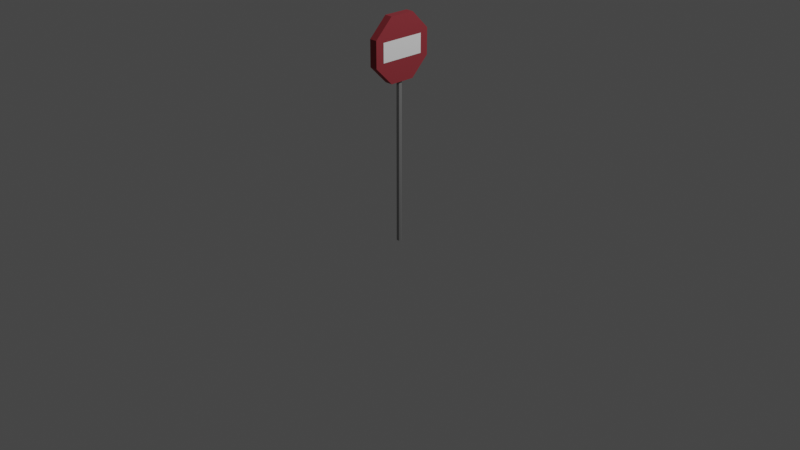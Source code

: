 # Source: RoadSign.blend  (saved by Blender 2.80.60; exported with 4.5.12 LTS)
import bpy
from mathutils import Matrix  # noqa: F401  (used for matrix-valued properties, if any)

bpy.ops.wm.read_factory_settings(use_empty=True)
scene = bpy.context.scene
scene.name = 'Scene'

# ---- collections
col_collection = bpy.data.collections.new('Collection'); scene.collection.children.link(col_collection)

# ---- materials (node trees are filled in below, after node groups)
mat_pole = bpy.data.materials.new('Pole')
mat_pole.alpha_threshold = 0.0
mat_pole.use_transparent_shadow = False
mat_pole.roughness = 0.5
mat_pole.line_color = (0.0, 0.0, 0.0, 1.0)
mat_sign = bpy.data.materials.new('Sign')
mat_sign.use_transparent_shadow = False
mat_sign.roughness = 0.25
mat_stop = bpy.data.materials.new('Stop')
mat_stop.use_transparent_shadow = False
mat_stop.roughness = 0.25

# ---- material node trees
mat_pole.use_nodes = True; mat_pole.node_tree.nodes.clear()
_N = mat_pole.node_tree.nodes; _L = mat_pole.node_tree.links
n0 = _N.new('ShaderNodeOutputMaterial'); n0.name = 'Material Output'; n0.location = (300, 300)
n1 = _N.new('ShaderNodeBsdfPrincipled'); n1.name = 'Principled BSDF'; n1.location = (10, 300)
n1.distribution = 'GGX'
n1.subsurface_method = 'BURLEY'
n1.inputs[0].default_value = (0.2994, 0.2994, 0.2994, 1.0)
n1.inputs[1].default_value = 0.6528
n1.inputs[2].default_value = 0.7431
n1.inputs[3].default_value = 1.45
_L.new(n1.outputs[0], n0.inputs[0])
n0.is_active_output = True
mat_sign.use_nodes = True; mat_sign.node_tree.nodes.clear()
_N = mat_sign.node_tree.nodes; _L = mat_sign.node_tree.links
n0 = _N.new('ShaderNodeOutputMaterial'); n0.name = 'Material Output'; n0.location = (300, 300)
n1 = _N.new('ShaderNodeBsdfPrincipled'); n1.name = 'Principled BSDF'; n1.location = (10, 300)
n1.distribution = 'GGX'
n1.subsurface_method = 'BURLEY'
n1.inputs[0].default_value = (0.3715, 0.05578, 0.06763, 1.0)
n1.inputs[1].default_value = 0.4444
n1.inputs[3].default_value = 1.45
n1.inputs[13].default_value = 0.0
_L.new(n1.outputs[0], n0.inputs[0])
n0.is_active_output = True
mat_stop.use_nodes = True; mat_stop.node_tree.nodes.clear()
_N = mat_stop.node_tree.nodes; _L = mat_stop.node_tree.links
n0 = _N.new('ShaderNodeOutputMaterial'); n0.name = 'Material Output'; n0.location = (300, 300)
n1 = _N.new('ShaderNodeBsdfPrincipled'); n1.name = 'Principled BSDF'; n1.location = (10, 300)
n1.distribution = 'GGX'
n1.subsurface_method = 'BURLEY'
n1.inputs[3].default_value = 1.45
_L.new(n1.outputs[0], n0.inputs[0])
n0.is_active_output = True

# ---- world
world_world = bpy.data.worlds.new('World'); scene.world = world_world
world_world.use_nodes = True; world_world.node_tree.nodes.clear()
_N = world_world.node_tree.nodes; _L = world_world.node_tree.links
n0 = _N.new('ShaderNodeOutputWorld'); n0.name = 'World Output'; n0.location = (300, 300)
n1 = _N.new('ShaderNodeBackground'); n1.name = 'Background'; n1.location = (10, 300)
n1.inputs[0].default_value = (0.05088, 0.05088, 0.05088, 1.0)
_L.new(n1.outputs[0], n0.inputs[0])
n0.is_active_output = True
world_world.color = (0.05088, 0.05088, 0.05088)
world_world.use_sun_shadow = False
world_world.sun_shadow_jitter_overblur = 0.0

# ---- cameras
cam_camera = bpy.data.cameras.new('Camera')
cam_camera.clip_end = 100.0
cam_camera.ortho_scale = 7.314
cam_camera.dof.focus_distance = 0.0
cam_camera.dof.aperture_fstop = 128.0

# ---- lights
light_light = bpy.data.lights.new('Light', 'POINT')
light_light.transmission_factor = 0.0
light_light.cutoff_distance = 30.0
light_light.energy = 1000.0
light_light.shadow_buffer_clip_start = 1.001
light_light.shadow_soft_size = 0.1
light_light.shadow_maximum_resolution = 0.006
light_light.use_absolute_resolution = True

# ---- meshes
me_cube = bpy.data.meshes.new('Cube')
me_cube.from_pydata([(-0.04176, 0.3266, 1.935), (-0.04176, 0.1353, 2.127), (-0.04176, -0.1353, 2.127), (-0.04176, -0.3266, 1.935), (-0.04176, -0.3266, 1.665), (-0.04176, -0.1353, 1.473), (-0.04176, 0.1353, 1.473), (-0.04176, 0.3266, 1.665), (-7.451e-10, 0.025, -0.2382), (-0.01768, 0.01768, -0.2382), (-0.025, 1.453e-08, -0.2382), (-0.01768, -0.01768, -0.2382), (1.49e-09, -0.025, -0.2382), (0.01768, -0.01768, -0.2382), (0.025, 1.453e-08, -0.2382), (0.01768, 0.01768, -0.2382), (-7.451e-10, 0.025, 1.895), (-0.01768, 0.01768, 1.895), (-0.025, 1.453e-08, 1.895), (-0.01768, -0.01768, 1.895), (1.49e-09, -0.025, 1.895), (0.01768, -0.01768, 1.895), (0.025, 1.453e-08, 1.895), (0.01768, 0.01768, 1.895), (0.04176, 0.3266, 1.935), (0.04176, 0.1353, 2.127), (0.04176, -0.1353, 2.127), (0.04176, -0.3266, 1.935), (0.04176, -0.3266, 1.665), (0.04176, -0.1353, 1.473), (0.04176, 0.1353, 1.473), (0.04176, 0.3266, 1.665), (-0.04476, 0.2387, 1.899), (-0.04476, -0.2387, 1.899), (-0.04476, -0.2387, 1.701), (-0.04476, 0.2387, 1.701), (0.04476, 0.2387, 1.899), (0.04476, -0.2387, 1.899), (0.04476, -0.2387, 1.701), (0.04476, 0.2387, 1.701)], [], [(9, 17, 16, 8), (8, 16, 23, 15), (14, 22, 21, 13), (12, 20, 19, 11), (10, 18, 17, 9), (15, 23, 22, 14), (13, 21, 20, 12), (11, 19, 18, 10), (7, 31, 30, 6), (5, 29, 28, 4), (3, 27, 26, 2), (1, 25, 24, 0), (0, 24, 31, 7), (6, 30, 29, 5), (4, 28, 27, 3), (2, 26, 25, 1), (1, 0, 7, 6, 5, 4, 3, 2), (25, 26, 27, 28, 29, 30, 31, 24), (33, 32, 35, 34), (37, 38, 39, 36)])
me_cube.polygons.foreach_set('material_index', [0, 0, 0, 0, 0, 0, 0, 0, 1, 1, 1, 1, 1, 1, 1, 1, 1, 1, 2, 2])
_uv = me_cube.uv_layers.new(name='UVMap')
_uv.uv.foreach_set('vector', [0.0, 0.0, 0.0, 0.0, 0.0, 0.0, 0.0, 0.0, 0.0, 0.0, 0.0, 0.0, 0.0, 0.0, 0.0, 0.0, 0.0, 0.0, 0.0, 0.0, 0.0, 0.0, 0.0, 0.0, 0.0, 0.0, 0.0, 0.0, 0.0, 0.0, 0.0, 0.0, 0.0, 0.0, 0.0, 0.0, 0.0, 0.0, 0.0, 0.0, 0.0, 0.0, 0.0, 0.0, 0.0, 0.0, 0.0, 0.0, 0.0, 0.0, 0.0, 0.0, 0.0, 0.0, 0.0, 0.0, 0.0, 0.0, 0.0, 0.0, 0.0, 0.0, 0.0, 0.0, 0.0, 0.0, 0.0, 0.0, 0.0, 0.0, 0.0, 0.0, 0.0, 0.0, 0.0, 0.0, 0.0, 0.0, 0.0, 0.0, 0.0, 0.0, 0.0, 0.0, 0.0, 0.0, 0.0, 0.0, 0.0, 0.0, 0.0, 0.0, 0.0, 0.0, 0.0, 0.0, 0.0, 0.0, 0.0, 0.0, 0.0, 0.0, 0.0, 0.0, 0.0, 0.0, 0.0, 0.0, 0.0, 0.0, 0.0, 0.0, 0.0, 0.0, 0.0, 0.0, 0.0, 0.0, 0.0, 0.0, 0.0, 0.0, 0.0, 0.0, 0.0, 0.0, 0.0, 0.0, 0.0, 0.0, 0.0, 0.0, 0.0, 0.0, 0.0, 0.0, 0.0, 0.0, 0.0, 0.0, 0.0, 0.0, 0.0, 0.0, 0.0, 0.0, 0.0, 0.0, 0.0, 0.0, 0.0, 0.0, 0.0, 0.0, 0.0, 0.0, 0.0, 0.0, 0.0, 0.0, 0.0, 0.0, 0.0, 0.0, 0.0, 0.0, 0.0, 0.0, 0.0, 0.0, 0.0, 0.0, 0.0, 0.0, 0.0, 0.0])
me_cube.materials.append(mat_pole)
me_cube.materials.append(mat_sign)
me_cube.materials.append(mat_stop)
me_cube.use_remesh_preserve_volume = False
me_cube.use_remesh_preserve_attributes = False
me_cube.use_mirror_vertex_groups = False
me_cube.update()

# ---- objects
ob_cube = bpy.data.objects.new('Cube', me_cube)
ob_light = bpy.data.objects.new('Light', light_light)
ob_camera = bpy.data.objects.new('Camera', cam_camera)

# ---- transforms, parenting, visibility, modifiers, constraints
ob_cube.location = (0.0, 0.0, 0.0)
ob_cube.lock_rotations_4d = False
ob_cube.empty_display_type = 'ARROWS'
ob_cube.lineart.crease_threshold = 0.0
ob_light.location = (4.076, 1.005, 5.904)
ob_light.rotation_euler = (0.6503, 0.05522, 1.866)
ob_light.lock_rotations_4d = False
ob_light.empty_display_type = 'ARROWS'
ob_light.color = (0.0, 0.0, 0.0, 0.0)
ob_light.lineart.crease_threshold = 0.0
ob_camera.location = (7.359, -6.926, 4.958)
ob_camera.rotation_euler = (1.109, 0.0, 0.8149)
ob_camera.lock_rotations_4d = False
ob_camera.empty_display_type = 'ARROWS'
ob_camera.color = (0.0, 0.0, 0.0, 0.0)
ob_camera.display_type = 'WIRE'
ob_camera.lineart.crease_threshold = 0.0

# ---- collection membership
col_collection.objects.link(ob_cube)
col_collection.objects.link(ob_light)
col_collection.objects.link(ob_camera)

# ---- scene / render settings (as saved in the file)
scene.camera = ob_camera
scene.frame_start = 1; scene.frame_end = 250; scene.frame_set(1)
scene.render.engine = 'BLENDER_EEVEE_NEXT'
scene.cycles.use_denoising = False
scene.cycles.samples = 128
scene.cycles.sampling_pattern = 'TABULATED_SOBOL'
scene.cycles.use_adaptive_sampling = False
scene.cycles.use_light_tree = False
scene.view_settings.view_transform = 'Filmic'
bpy.context.view_layer.update()
